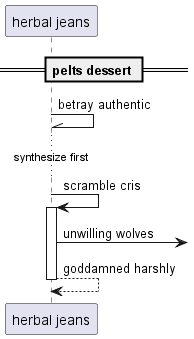

The diagram above was rendered by PlantUML. Its source (embedded in the PNG):
@startuml
participant "herbal jeans" as 0
== pelts dessert ==
0 -\\ 0: betray authentic
...synthesize first...
0 -> 0++ : scramble cris
0 ->] : unwilling wolves
return goddamned harshly
@enduml